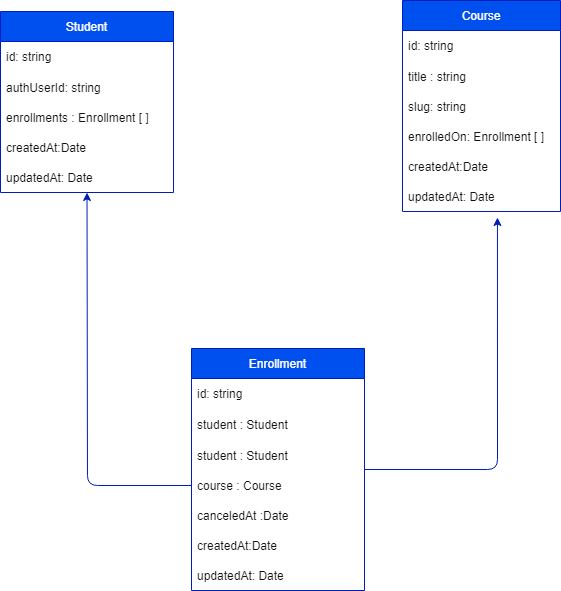

The diagram above was exported from draw.io. Its source (the exported page's mxGraphModel, read from the mxfile embedded in the PNG):
<mxGraphModel dx="561" dy="470" grid="0" gridSize="10" guides="1" tooltips="1" connect="1" arrows="1" fold="1" page="0" pageScale="1" pageWidth="827" pageHeight="1169" background="#ffffff" math="0" shadow="0">
  <root>
    <mxCell id="0" />
    <mxCell id="1" parent="0" />
    <mxCell id="3" value="Student" style="swimlane;fontStyle=0;childLayout=stackLayout;horizontal=1;startSize=30;horizontalStack=0;resizeParent=1;resizeParentMax=0;resizeLast=0;collapsible=1;marginBottom=0;fillColor=#0050ef;fontColor=#ffffff;strokeColor=#001DBC;" parent="1" vertex="1">
      <mxGeometry x="-13" y="96" width="173" height="181" as="geometry" />
    </mxCell>
    <mxCell id="4" value="id: string" style="text;align=left;verticalAlign=middle;spacingLeft=4;spacingRight=4;overflow=hidden;points=[[0,0.5],[1,0.5]];portConstraint=eastwest;rotatable=0;strokeColor=none;fontColor=#121212;" parent="3" vertex="1">
      <mxGeometry y="30" width="173" height="30" as="geometry" />
    </mxCell>
    <mxCell id="5" value="authUserId: string" style="text;strokeColor=none;fillColor=none;align=left;verticalAlign=middle;spacingLeft=4;spacingRight=4;overflow=hidden;points=[[0,0.5],[1,0.5]];portConstraint=eastwest;rotatable=0;fontColor=#121212;" parent="3" vertex="1">
      <mxGeometry y="60" width="173" height="31" as="geometry" />
    </mxCell>
    <mxCell id="6" value="enrollments : Enrollment [ ]" style="text;strokeColor=none;fillColor=none;align=left;verticalAlign=middle;spacingLeft=4;spacingRight=4;overflow=hidden;points=[[0,0.5],[1,0.5]];portConstraint=eastwest;rotatable=0;fontColor=#121212;" parent="3" vertex="1">
      <mxGeometry y="91" width="173" height="30" as="geometry" />
    </mxCell>
    <mxCell id="7" value="createdAt:Date" style="text;strokeColor=none;fillColor=none;align=left;verticalAlign=middle;spacingLeft=4;spacingRight=4;overflow=hidden;points=[[0,0.5],[1,0.5]];portConstraint=eastwest;rotatable=0;fontColor=#121212;" parent="3" vertex="1">
      <mxGeometry y="121" width="173" height="30" as="geometry" />
    </mxCell>
    <mxCell id="8" value="updatedAt: Date" style="text;strokeColor=none;fillColor=none;align=left;verticalAlign=middle;spacingLeft=4;spacingRight=4;overflow=hidden;points=[[0,0.5],[1,0.5]];portConstraint=eastwest;rotatable=0;fontColor=#121212;" parent="3" vertex="1">
      <mxGeometry y="151" width="173" height="30" as="geometry" />
    </mxCell>
    <mxCell id="12" value="Course " style="swimlane;fontStyle=0;childLayout=stackLayout;horizontal=1;startSize=30;horizontalStack=0;resizeParent=1;resizeParentMax=0;resizeLast=0;collapsible=1;marginBottom=0;fillColor=#0050ef;fontColor=#ffffff;strokeColor=#001DBC;" parent="1" vertex="1">
      <mxGeometry x="389" y="85" width="158" height="211" as="geometry" />
    </mxCell>
    <mxCell id="13" value="id: string" style="text;align=left;verticalAlign=middle;spacingLeft=4;spacingRight=4;overflow=hidden;points=[[0,0.5],[1,0.5]];portConstraint=eastwest;rotatable=0;strokeColor=none;fontColor=#121212;" parent="12" vertex="1">
      <mxGeometry y="30" width="158" height="30" as="geometry" />
    </mxCell>
    <mxCell id="14" value="title : string" style="text;strokeColor=none;fillColor=none;align=left;verticalAlign=middle;spacingLeft=4;spacingRight=4;overflow=hidden;points=[[0,0.5],[1,0.5]];portConstraint=eastwest;rotatable=0;fontColor=#121212;" parent="12" vertex="1">
      <mxGeometry y="60" width="158" height="31" as="geometry" />
    </mxCell>
    <mxCell id="15" value="slug: string" style="text;strokeColor=none;fillColor=none;align=left;verticalAlign=middle;spacingLeft=4;spacingRight=4;overflow=hidden;points=[[0,0.5],[1,0.5]];portConstraint=eastwest;rotatable=0;fontColor=#121212;" parent="12" vertex="1">
      <mxGeometry y="91" width="158" height="30" as="geometry" />
    </mxCell>
    <mxCell id="18" value="enrolledOn: Enrollment [ ]" style="text;strokeColor=none;fillColor=none;align=left;verticalAlign=middle;spacingLeft=4;spacingRight=4;overflow=hidden;points=[[0,0.5],[1,0.5]];portConstraint=eastwest;rotatable=0;fontColor=#121212;" parent="12" vertex="1">
      <mxGeometry y="121" width="158" height="30" as="geometry" />
    </mxCell>
    <mxCell id="16" value="createdAt:Date" style="text;strokeColor=none;fillColor=none;align=left;verticalAlign=middle;spacingLeft=4;spacingRight=4;overflow=hidden;points=[[0,0.5],[1,0.5]];portConstraint=eastwest;rotatable=0;fontColor=#121212;" parent="12" vertex="1">
      <mxGeometry y="151" width="158" height="30" as="geometry" />
    </mxCell>
    <mxCell id="17" value="updatedAt: Date" style="text;strokeColor=none;fillColor=none;align=left;verticalAlign=middle;spacingLeft=4;spacingRight=4;overflow=hidden;points=[[0,0.5],[1,0.5]];portConstraint=eastwest;rotatable=0;fontColor=#121212;" parent="12" vertex="1">
      <mxGeometry y="181" width="158" height="30" as="geometry" />
    </mxCell>
    <mxCell id="30" style="edgeStyle=none;html=1;fontColor=#121212;entryX=0.601;entryY=1.2;entryDx=0;entryDy=0;entryPerimeter=0;fillColor=#0050ef;strokeColor=#001DBC;" parent="1" source="19" target="17" edge="1">
      <mxGeometry relative="1" as="geometry">
        <mxPoint x="463" y="548" as="targetPoint" />
        <Array as="points">
          <mxPoint x="484" y="554" />
        </Array>
      </mxGeometry>
    </mxCell>
    <mxCell id="19" value="Enrollment " style="swimlane;fontStyle=0;childLayout=stackLayout;horizontal=1;startSize=30;horizontalStack=0;resizeParent=1;resizeParentMax=0;resizeLast=0;collapsible=1;marginBottom=0;fillColor=#0050ef;fontColor=#ffffff;strokeColor=#001DBC;" parent="1" vertex="1">
      <mxGeometry x="178" y="433" width="173" height="242" as="geometry" />
    </mxCell>
    <mxCell id="20" value="id: string" style="text;align=left;verticalAlign=middle;spacingLeft=4;spacingRight=4;overflow=hidden;points=[[0,0.5],[1,0.5]];portConstraint=eastwest;rotatable=0;strokeColor=none;fontColor=#121212;" parent="19" vertex="1">
      <mxGeometry y="30" width="173" height="30" as="geometry" />
    </mxCell>
    <mxCell id="26" value="student   : Student " style="text;strokeColor=none;fillColor=none;align=left;verticalAlign=middle;spacingLeft=4;spacingRight=4;overflow=hidden;points=[[0,0.5],[1,0.5]];portConstraint=eastwest;rotatable=0;fontColor=#121212;" parent="19" vertex="1">
      <mxGeometry y="60" width="173" height="31" as="geometry" />
    </mxCell>
    <mxCell id="21" value="student   : Student " style="text;strokeColor=none;fillColor=none;align=left;verticalAlign=middle;spacingLeft=4;spacingRight=4;overflow=hidden;points=[[0,0.5],[1,0.5]];portConstraint=eastwest;rotatable=0;fontColor=#121212;" parent="19" vertex="1">
      <mxGeometry y="91" width="173" height="31" as="geometry" />
    </mxCell>
    <mxCell id="22" value="course   : Course " style="text;strokeColor=none;fillColor=none;align=left;verticalAlign=middle;spacingLeft=4;spacingRight=4;overflow=hidden;points=[[0,0.5],[1,0.5]];portConstraint=eastwest;rotatable=0;fontColor=#121212;" parent="19" vertex="1">
      <mxGeometry y="122" width="173" height="30" as="geometry" />
    </mxCell>
    <mxCell id="25" value="canceledAt :Date" style="text;strokeColor=none;fillColor=none;align=left;verticalAlign=middle;spacingLeft=4;spacingRight=4;overflow=hidden;points=[[0,0.5],[1,0.5]];portConstraint=eastwest;rotatable=0;fontColor=#121212;" parent="19" vertex="1">
      <mxGeometry y="152" width="173" height="30" as="geometry" />
    </mxCell>
    <mxCell id="23" value="createdAt:Date" style="text;strokeColor=none;fillColor=none;align=left;verticalAlign=middle;spacingLeft=4;spacingRight=4;overflow=hidden;points=[[0,0.5],[1,0.5]];portConstraint=eastwest;rotatable=0;fontColor=#121212;" parent="19" vertex="1">
      <mxGeometry y="182" width="173" height="30" as="geometry" />
    </mxCell>
    <mxCell id="24" value="updatedAt: Date" style="text;strokeColor=none;fillColor=none;align=left;verticalAlign=middle;spacingLeft=4;spacingRight=4;overflow=hidden;points=[[0,0.5],[1,0.5]];portConstraint=eastwest;rotatable=0;fontColor=#121212;" parent="19" vertex="1">
      <mxGeometry y="212" width="173" height="30" as="geometry" />
    </mxCell>
    <mxCell id="31" style="edgeStyle=none;html=1;fontColor=#121212;fillColor=#0050ef;strokeColor=#001DBC;" parent="1" source="22" target="8" edge="1">
      <mxGeometry relative="1" as="geometry">
        <mxPoint x="85.57142857142867" y="570" as="targetPoint" />
        <Array as="points">
          <mxPoint x="74" y="570" />
        </Array>
      </mxGeometry>
    </mxCell>
  </root>
</mxGraphModel>